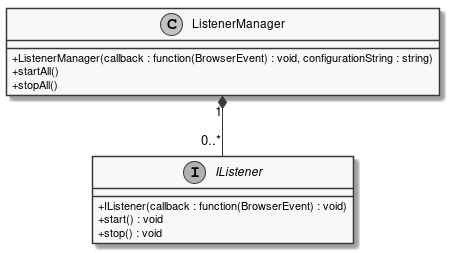

The diagram above was rendered by PlantUML. Its source (embedded in the PNG):
@startuml
skinparam linetype ortho
skinparam monochrome true
skinparam classAttributeIconSize 0
class ListenerManager {
    + ListenerManager(callback : function(BrowserEvent) : void, configurationString : string)
    + startAll()
    + stopAll()
}
ListenerManager "1" *-- "0..*" IListener
interface IListener {
    + IListener(callback : function(BrowserEvent) : void)
    + start() : void
    + stop() : void
}

@enduml